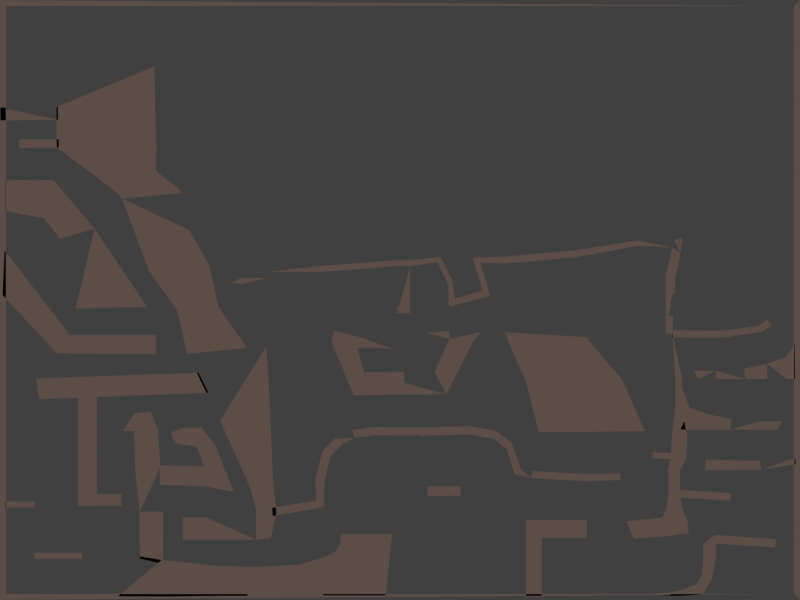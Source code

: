 # Source: 01.blend  (saved by Blender 2.62.0; exported with 4.5.12 LTS)
import bpy
from mathutils import Matrix  # noqa: F401  (used for matrix-valued properties, if any)

bpy.ops.wm.read_factory_settings(use_empty=True)
scene = bpy.context.scene
scene.name = 'Scene'

# ---- collections
col_collection_1 = bpy.data.collections.new('Collection 1'); scene.collection.children.link(col_collection_1)
col_collection_2 = bpy.data.collections.new('Collection 2'); scene.collection.children.link(col_collection_2)
col_collection_3 = bpy.data.collections.new('Collection 3'); scene.collection.children.link(col_collection_3)
col_collection_4 = bpy.data.collections.new('Collection 4'); scene.collection.children.link(col_collection_4)
col_collection_5 = bpy.data.collections.new('Collection 5'); scene.collection.children.link(col_collection_5)
col_collection_11 = bpy.data.collections.new('Collection 11'); scene.collection.children.link(col_collection_11)

# ---- materials (node trees are filled in below, after node groups)
mat_ground = bpy.data.materials.new('ground')
mat_ground.alpha_threshold = 0.0
mat_ground.use_transparent_shadow = False
mat_ground.preview_render_type = 'FLAT'
mat_ground.diffuse_color = (0.2883, 0.2024, 0.1727, 1.0)
mat_ground.roughness = 0.5
mat_ground.specular_intensity = 0.0
mat_ground.line_color = (0.0, 0.0, 0.0, 1.0)
mat_water = bpy.data.materials.new('water')
mat_water.alpha_threshold = 0.0
mat_water.use_transparent_shadow = False
mat_water.diffuse_color = (0.2032, 0.513, 0.8, 1.0)
mat_water.roughness = 0.5
mat_water.specular_intensity = 0.0
mat_water.line_color = (0.0, 0.0, 0.0, 1.0)
mat_no_oxygen = bpy.data.materials.new('no-oxygen')
mat_no_oxygen.alpha_threshold = 0.0
mat_no_oxygen.use_transparent_shadow = False
mat_no_oxygen.diffuse_color = (1.0, 0.1082, 0.9769, 1.0)
mat_no_oxygen.roughness = 0.5

# ---- material node trees

# ---- world
world_world = bpy.data.worlds.new('World'); scene.world = world_world
world_world.color = (0.05088, 0.05088, 0.05088)
world_world.use_sun_shadow = False
world_world.sun_shadow_jitter_overblur = 0.0
world_world.cycles.sampling_method = 'MANUAL'
world_world.cycles.sample_map_resolution = 256

# ---- cameras
cam_camera = bpy.data.cameras.new('Camera')
cam_camera.type = 'ORTHO'
cam_camera.clip_end = 100.0
cam_camera.lens = 35.0
cam_camera.sensor_width = 32.0
cam_camera.sensor_height = 18.0
cam_camera.ortho_scale = 10.0
cam_camera.dof.focus_distance = 0.0
cam_camera.dof.aperture_fstop = 128.0

# ---- lights
light_sun = bpy.data.lights.new('Sun', 'SUN')
light_sun.transmission_factor = 0.0
light_sun.angle = 1.571
light_sun.energy = 1.0
light_sun.shadow_buffer_clip_start = 0.5
light_sun.shadow_soft_size = 1.0
light_sun.shadow_cascade_max_distance = 1000.0
light_sun.cycles.use_multiple_importance_sampling = False

# ---- meshes
me_ground = bpy.data.meshes.new('ground')
me_ground.from_pydata([(-3.071, 2.922, 0.0), (-3.047, 1.908, 0.0), (-4.291, 1.904, 0.0), (-4.296, 2.412, 0.0), (-3.811, 1.551, 0.0), (-3.055, 1.616, 0.0), (-2.789, 1.41, 0.0), (-3.545, 1.346, 0.0), (-3.478, 1.269, 0.0), (-2.722, 1.334, 0.0), (-2.722, 1.334, 0.0), (-3.478, 1.269, 0.0), (-3.141, 0.368, 0.0), (-2.385, 0.4322, 0.0), (-2.661, -0.6716, 0.0), (-1.906, -0.6074, 0.0), (-2.271, -0.08598, 0.0), (-2.786, -0.1297, 0.0), (-3.305, 0.8167, 0.0), (-2.634, 0.8737, 0.0), (5.0, 3.75, 0.0), (5.0, -3.75, 0.0), (-5.0, -3.75, 0.0), (-5.0, 3.75, 0.0), (-4.926, 3.675, 0.0), (-4.926, -3.675, 0.0), (4.926, -3.675, 0.0), (4.926, 3.675, 0.0), (-4.331, 1.5, 0.0), (-4.449, 1.021, 0.0), (-4.931, 1.114, 0.0), (-4.931, 1.5, 0.0), (-4.254, 0.7665, 0.0), (-3.818, 0.8901, 0.0), (-3.16, -0.08712, 0.0), (-4.054, -0.1062, 0.0), (-3.052, -0.4386, 0.0), (-3.052, -0.6763, 0.0), (-3.29, -0.6763, 0.0), (-3.29, -0.4386, 0.0), (-4.126, -0.4386, 0.0), (-4.29, -0.6664, 0.0), (-4.969, 0.06303, 0.0), (-4.944, 0.6243, 0.0), (-4.996, 2.406, 0.0), (-4.994, 2.244, 0.0), (-4.273, 2.252, 0.0), (-4.275, 2.414, 0.0), (-4.759, 1.899, 0.0), (-4.76, 2.008, 0.0), (-4.266, 2.012, 0.0), (-4.265, 1.903, 0.0), (-1.673, -0.5834, 0.0), (-2.661, -0.6717, 0.0), (-2.248, -1.508, 0.0), (-1.64, -1.049, 0.0), (-1.586, -2.263, 0.0), (-1.876, -2.34, 0.0), (-2.392, -1.161, 0.0), (-2.517, -0.9091, 0.0), (-4.547, -0.9805, 0.0), (-4.512, -1.238, 0.0), (-3.788, -1.184, 1.205e-09), (-3.788, -2.575, 1.205e-09), (-4.025, -2.575, 1.205e-09), (-4.025, -1.184, 1.205e-09), (-3.483, -2.423, -9.904e-09), (-3.483, -2.569, -9.904e-09), (-3.795, -2.569, -9.904e-09), (-3.795, -2.423, -9.904e-09), (-4.933, -2.52, -9.904e-09), (-4.933, -2.595, -9.904e-09), (-4.566, -2.595, -9.904e-09), (-4.566, -2.52, -9.904e-09), (-3.974, -3.159, -9.904e-09), (-3.974, -3.234, -9.904e-09), (-4.569, -3.234, -9.904e-09), (-4.569, -3.159, -9.904e-09), (-3.521, -1.507, -1.163e-08), (-3.466, -1.638, -1.173e-08), (-3.026, -1.623, -1.166e-08), (-3.115, -1.393, -1.15e-08), (-2.995, -2.091, -1.172e-08), (-3.32, -1.419, -1.169e-08), (-3.321, -1.637, -1.169e-08), (-3.314, -2.096, -1.17e-08), (-3.254, -2.646, -1.186e-08), (-2.962, -2.644, -1.183e-08), (-2.959, -3.299, -1.17e-08), (-3.251, -3.234, -1.173e-08), (-2.975, -3.249, -3.301e-09), (-2.971, -3.708, -3.123e-09), (-3.531, -3.704, -3.123e-09), (-3.589, -3.148, -3.123e-09), (-2.34, -3.7, -5.414e-09), (-2.341, -3.318, -5.566e-09), (-1.801, -3.34, 1.169e-09), (-1.784, -3.699, 1.506e-09), (-2.445, -2.083, 1.818e-09), (-2.445, -2.328, 1.818e-09), (-3.001, -2.31, 2.755e-09), (-3.001, -2.065, 2.755e-09), (-2.075, -2.399, 7.027e-10), (-2.205, -2.083, 1.093e-09), (-2.301, -1.832, 1.383e-09), (-2.542, -1.832, 2.108e-09), (-2.719, -1.598, 2.643e-09), (-2.479, -1.598, 1.918e-09), (-2.865, -1.66, 3.084e-09), (-2.81, -1.793, 2.917e-09), (-2.433, -2.713, -5.3e-09), (-2.433, -2.997, -5.3e-09), (-2.717, -2.997, -5.3e-09), (-2.717, -2.713, -5.3e-09), (-1.799, -2.997, -4.462e-09), (-1.8, -2.611, -2.21e-09), (-1.544, -2.662, 2.114e-11), (-1.614, -2.975, 2.201e-10), (-1.043, -2.507, 0.0), (-0.9549, -2.587, -1.743e-10), (-1.591, -2.703, 5.228e-10), (-1.6, -2.597, 0.0), (-0.9467, -2.28, 0.0), (-1.058, -2.233, 0.0), (-0.9693, -1.887, -1.472e-08), (-0.8716, -1.958, -1.472e-08), (-0.721, -1.806, -2.05e-08), (-0.8187, -1.735, -2.05e-08), (-0.5985, -1.625, -2.182e-08), (-0.5687, -1.723, -2.063e-08), (-0.3149, -1.691, -2.037e-08), (-0.3237, -1.588, -2.156e-08), (0.2682, -1.594, -2.155e-08), (0.265, -1.697, -2.036e-08), (0.8748, -1.681, -2.08e-08), (0.8768, -1.578, -2.198e-08), (1.188, -1.632, -2.177e-08), (1.167, -1.733, -2.059e-08), (1.33, -1.861, -2.101e-08), (1.394, -1.78, -2.219e-08), (1.513, -2.113, -2.229e-08), (1.435, -2.18, -2.111e-08), (1.636, -2.225, -2.805e-08), (1.657, -2.138, -2.909e-08), (1.939, -2.155, -3.89e-08), (1.941, -2.245, -3.787e-08), (2.341, -2.265, -5.103e-08), (2.338, -2.175, -5.207e-08), (2.755, -2.169, -6.612e-08), (2.757, -2.249, -6.52e-08), (-1.206, -3.694, 1.168e-08), (-1.242, -3.306, 9.411e-09), (-0.9171, -3.205, -5.94e-09), (-0.8812, -3.694, -3.675e-09), (-0.6812, -3.694, -1.171e-08), (-0.7434, -3.037, -1.397e-08), (-0.7384, -2.927, -1.213e-08), (-0.6524, -3.694, -9.864e-09), (-0.179, -3.694, -9.864e-09), (-0.09857, -2.927, -1.213e-08), (-0.09857, -3.691, -1.213e-08), (-0.179, -3.694, -9.864e-09), (-0.7581, -3.694, -7.604e-09), (-0.8069, -3.141, -9.87e-09), (0.7524, -2.329, 3.812e-09), (0.7524, -2.447, 3.812e-09), (0.3467, -2.447, 3.812e-09), (0.3467, -2.329, 3.812e-09), (1.578, -2.752, 8.053e-09), (1.578, -2.972, 8.053e-09), (2.333, -2.972, 8.053e-09), (2.333, -2.752, 8.053e-09), (1.772, -2.752, 8.053e-09), (1.772, -2.972, 8.053e-09), (1.772, -3.712, 2.621e-08), (1.578, -3.712, 2.621e-08), (3.951, -3.045, 0.0), (3.951, -3.206, 0.0), (3.791, -3.206, 0.0), (3.791, -3.045, 0.0), (3.778, -3.442, 0.0), (3.899, -3.488, 0.0), (3.78, -3.679, 0.0), (3.706, -3.551, -2.677e-10), (3.542, -3.618, 0.0), (3.542, -3.698, 0.0), (3.379, -3.698, 0.0), (3.379, -3.655, 0.0), (3.089, -3.677, -3.268e-10), (3.089, -3.721, -3.268e-10), (3.942, -2.937, 0.0), (4.7, -2.99, 0.0), (4.688, -3.095, 0.0), (2.326, -0.4645, 4.997e-09), (3.062, -1.64, 3.462e-08), (1.737, -1.653, 1.41e-08), (1.306, -0.4024, -3.212e-09), (2.775, -0.9951, 2.307e-08), (1.574, -1.019, 7.558e-09), (0.9072, -0.5315, 0.0), (0.5793, -1.178, 0.0), (0.4333, -0.897, 0.0), (0.6196, -0.4865, 0.0), (-0.4485, -0.9002, 0.0), (-0.5793, -1.191, 0.0), (-0.8588, -0.514, 0.0), (-0.5364, -0.5953, 0.0), (-0.5032, -0.4638, 0.0), (-0.8257, -0.3825, 0.0), (-0.07357, -0.4749, 0.0), (-0.1068, -0.6064, 0.0), (0.6172, -0.3853, 0.0), (1.017, -0.3983, 0.0), (0.3328, -0.4127, 0.0), (0.3351, -0.5139, 0.0), (0.1285, 0.4229, 0.0), (0.1196, -0.1656, 0.0), (-0.03441, -0.1656, 0.0), (-0.02553, 0.4229, 0.0), (-0.02553, 0.4983, 0.0), (0.1285, 0.4983, 0.0), (-0.966, 0.4274, 0.0), (-0.966, 0.3519, 0.0), (-1.649, 0.2765, 0.0), (-1.649, 0.3519, 0.0), (-1.982, 0.2754, 0.0), (-1.964, 0.2022, 0.0), (-2.096, 0.1404, 0.0), (-2.114, 0.2136, 0.0), (0.5047, 0.5387, 0.0), (0.4709, 0.4713, 0.0), (0.6014, 0.1935, 0.0), (0.6564, 0.2452, 0.0), (0.6836, 0.01581, 0.0), (0.6109, -0.08462, 0.0), (1.128, 0.05077, 0.0), (1.032, 0.1157, 0.0), (0.9082, 0.5283, 0.0), (1.004, 0.4633, 0.0), (1.342, 0.4575, 0.0), (1.324, 0.543, 0.0), (2.179, 0.6201, 0.0), (2.197, 0.5346, 0.0), (2.971, 0.6759, 0.0), (2.957, 0.7436, 0.0), (3.428, 0.7478, 0.0), (3.406, 0.6578, 0.0), (3.505, 0.5855, -1.785e-09), (3.531, 0.773, -1.695e-09), (3.443, 0.2951, 3.6e-09), (3.321, 0.3064, 5.385e-09), (3.321, -0.417, 8.62e-09), (3.405, -0.4248, 7.388e-09), (3.525, -0.9795, 1.473e-08), (3.441, -0.9717, 1.596e-08), (3.439, -1.355, 1.875e-08), (3.524, -1.362, 1.752e-08), (3.592, -1.709, 1.691e-08), (3.398, -1.698, 1.974e-08), (3.386, -1.915, 1.986e-08), (3.58, -1.926, 1.703e-08), (3.575, -2.0, 1.729e-08), (3.382, -1.989, 2.011e-08), (3.155, -1.976, 1.989e-08), (3.159, -1.901, 1.963e-08), (3.351, -2.118, 1.881e-08), (3.496, -2.127, 1.669e-08), (3.501, -2.377, 1.856e-08), (3.356, -2.368, 2.068e-08), (3.35, -2.465, 2.084e-08), (3.506, -2.474, 1.856e-08), (4.128, -2.506, 1.854e-08), (4.134, -2.413, 1.846e-08), (3.54, -2.645, 1.922e-08), (3.326, -2.632, 2.234e-08), (3.273, -2.719, 2.292e-08), (3.593, -2.759, 1.839e-08), (2.834, -2.767, 2.292e-08), (3.607, -2.913, 1.851e-08), (3.287, -2.957, 2.304e-08), (2.919, -2.984, 2.304e-08), (4.036, -0.383, 0.0), (4.035, -0.4706, 0.0), (3.402, -0.4672, 0.0), (3.402, -0.3796, 0.0), (4.533, -0.3951, 0.0), (4.483, -0.3235, 0.0), (4.593, -0.2461, 0.0), (4.643, -0.3177, 0.0), (3.947, -0.8835, 0.0), (3.943, -0.9874, 0.0), (3.731, -0.9874, 0.0), (3.668, -0.8835, 0.0), (4.316, -0.9874, 0.0), (4.299, -0.8586, 0.0), (4.588, -0.7968, 0.0), (4.593, -0.9874, 0.0), (4.832, -0.9874, 0.0), (4.823, -0.7145, 0.0), (4.935, -0.554, 0.0), (4.94, -0.9874, 0.0), (3.504, -1.62, 0.0), (3.509, -1.064, 0.0), (3.621, -1.347, 0.0), (3.612, -1.62, 0.0), (3.85, -1.62, 0.0), (3.856, -1.429, 0.0), (4.144, -1.491, 0.0), (4.128, -1.62, 0.0), (4.776, -1.516, 0.0), (4.72, -1.62, 0.0), (4.5, -1.62, 0.0), (4.497, -1.516, 0.0), (4.947, -1.969, -5.72e-08), (4.947, -2.053, -5.72e-08), (4.516, -2.119, -5.702e-08), (4.497, -2.01, -5.679e-08), (3.821, -1.995, -4.863e-08), (3.817, -2.127, -4.858e-08)], [], [(1, 2, 4, 5), (5, 4, 7, 6), (6, 7, 8, 9), (9, 8, 11, 10), (12, 17, 16, 13), (17, 14, 15, 16), (11, 18, 19, 10), (18, 12, 13, 19), (23, 22, 25, 24), (23, 20, 27, 24), (21, 20, 27, 26), (22, 21, 26, 25), (30, 29, 28, 31), (28, 29, 32, 33), (33, 32, 35, 34), (38, 37, 36, 39), (38, 39, 40, 41), (41, 40, 43, 42), (46, 47, 44, 45), (51, 50, 49, 48), (0, 3, 2, 1), (52, 53, 54, 55), (55, 54, 57, 56), (59, 58, 61, 60), (64, 63, 62, 65), (68, 67, 66, 69), (71, 72, 73, 70), (76, 75, 74, 77), (79, 84, 83, 78), (84, 80, 81, 83), (80, 84, 85, 82), (82, 85, 86, 87), (87, 86, 89, 88), (92, 91, 90, 93), (90, 91, 94, 95), (95, 94, 97, 96), (100, 99, 98, 101), (98, 99, 102, 103), (98, 103, 104, 105), (105, 104, 107, 106), (105, 106, 108, 109), (112, 111, 110, 113), (110, 111, 114, 115), (56, 57, 115, 116), (114, 117, 116, 115), (120, 119, 118, 121), (118, 119, 122, 123), (123, 122, 125, 124), (124, 125, 126, 127), (127, 126, 129, 128), (128, 129, 130, 131), (131, 130, 133, 132), (132, 133, 134, 135), (135, 134, 137, 136), (136, 137, 138, 139), (139, 138, 141, 140), (140, 141, 142, 143), (143, 142, 145, 144), (144, 145, 146, 147), (147, 146, 149, 148), (97, 150, 151, 96), (151, 150, 153, 152), (155, 154, 157, 156), (156, 157, 158, 159), (159, 158, 161, 160), (153, 162, 163, 152), (162, 154, 155, 163), (166, 165, 164, 167), (169, 173, 172, 168), (173, 170, 171, 172), (173, 169, 175, 174), (178, 177, 176, 179), (177, 178, 180, 181), (181, 180, 183, 182), (182, 183, 184, 185), (185, 184, 187, 186), (186, 187, 188, 189), (176, 190, 179), (190, 176, 192, 191), (194, 197, 198, 195), (197, 193, 196, 198), (201, 200, 199, 202), (200, 201, 203, 204), (204, 203, 206, 205), (205, 206, 207, 208), (207, 206, 210, 209), (202, 199, 212, 211), (202, 211, 213, 214), (217, 216, 215, 218), (218, 215, 220, 219), (218, 219, 221, 222), (222, 221, 224, 223), (223, 224, 225, 226), (226, 225, 228, 227), (220, 215, 230, 229), (229, 230, 231, 232), (232, 231, 234, 233), (233, 234, 235, 236), (236, 235, 238, 237), (237, 238, 239, 240), (240, 239, 242, 241), (241, 242, 243, 244), (244, 243, 246, 245), (245, 246, 247, 248), (247, 246, 250, 249), (249, 250, 251, 252), (252, 251, 254, 253), (253, 254, 255, 256), (256, 255, 258, 257), (257, 258, 259, 260), (260, 259, 262, 261), (262, 259, 264, 263), (261, 262, 265, 266), (266, 265, 268, 267), (267, 268, 269, 270), (267, 270, 271, 272), (270, 269, 274, 273), (273, 274, 275, 276), (276, 275, 279, 278), (275, 277, 280, 279), (283, 282, 281, 284), (281, 282, 285, 286), (286, 285, 288, 287), (291, 290, 289, 292), (289, 290, 293, 294), (294, 293, 296, 295), (295, 296, 297, 298), (298, 297, 300, 299), (303, 304, 301, 302), (306, 305, 304, 303), (307, 308, 305, 306), (312, 311, 308, 307), (310, 311, 312, 309), (315, 314, 313, 316), (315, 316, 317, 318)])
me_ground.materials.append(mat_ground)
me_ground.use_remesh_preserve_volume = False
me_ground.use_remesh_preserve_attributes = False
me_ground.use_mirror_vertex_groups = False
me_ground.update()
me_water = bpy.data.meshes.new('water')
me_water.from_pydata([(-3.538, -3.38, 0.0), (-3.538, -3.694, 0.0), (-4.935, -3.694, 0.0), (-4.935, -3.38, 0.0), (-0.1489, -3.242, 1.643e-11), (-0.1489, -3.681, 1.643e-11), (1.655, -3.681, 1.643e-11), (1.655, -3.242, 1.643e-11), (0.12, 1.178, 1.643e-11), (0.12, 0.7387, 1.643e-11), (-2.452, 0.4764, 2.693e-09), (-2.867, 1.178, 1.643e-11), (4.967, -3.022, 1.643e-11), (4.967, -3.689, 1.643e-11), (3.753, -3.677, 1.643e-11), (3.877, -3.022, 1.643e-11), (1.037, 1.302, -4.936e-09), (1.037, 0.8546, -4.936e-09), (3.301, 1.008, -4.936e-09), (3.171, 1.302, -4.936e-09)], [], [(0, 3, 2, 1), (7, 4, 5, 6), (8, 11, 10, 9), (12, 15, 14, 13), (19, 16, 17, 18)])
me_water.materials.append(mat_water)
me_water.use_remesh_preserve_volume = False
me_water.use_remesh_preserve_attributes = False
me_water.use_mirror_vertex_groups = False
me_water.update()
me_no_oxygen = bpy.data.meshes.new('no-oxygen')
me_no_oxygen.from_pydata([(-2.485, -1.791, 0.0), (-2.4, -2.111, 0.0), (-3.004, -2.103, 0.0), (-3.104, -1.806, 0.0), (-0.3501, -0.9012, 3.102e-08), (-0.3654, -1.131, 3.391e-08), (0.4149, -1.075, 3.549e-08), (0.4225, -0.8168, 3.338e-08), (-1.168, 0.6466, -2.308e-09), (-1.176, 0.388, -2.046e-10), (-1.972, 0.2848, -1.782e-09), (-1.941, 0.5622, -4.673e-09), (0.1489, 0.4911, 1.729e-09), (0.1565, 0.7497, -3.74e-10), (3.255, 0.9988, -2.998e-08), (3.277, 0.7072, -2.998e-08), (1.041, 0.5354, -2.998e-08), (1.018, 0.827, -2.998e-08)], [], [(0, 3, 2, 1), (7, 4, 5, 6), (8, 11, 10, 9), (8, 9, 12, 13), (16, 15, 14, 17)])
me_no_oxygen.materials.append(mat_no_oxygen)
me_no_oxygen.use_remesh_preserve_volume = False
me_no_oxygen.use_remesh_preserve_attributes = False
me_no_oxygen.use_mirror_vertex_groups = False
me_no_oxygen.update()

# ---- objects
ob_ground = bpy.data.objects.new('ground', me_ground)
ob_candle_005 = bpy.data.objects.new('candle.005', None)
ob_candle_004 = bpy.data.objects.new('candle.004', None)
ob_candle_003 = bpy.data.objects.new('candle.003', None)
ob_candle_002 = bpy.data.objects.new('candle.002', None)
ob_candle_001 = bpy.data.objects.new('candle.001', None)
ob_candle_000 = bpy.data.objects.new('candle.000', None)
ob_start = bpy.data.objects.new('start', None)
ob_water = bpy.data.objects.new('water', me_water)
ob_no_oxygen = bpy.data.objects.new('no-oxygen', me_no_oxygen)
ob_world_size = bpy.data.objects.new('world_size', None)
ob_sun = bpy.data.objects.new('Sun', light_sun)
ob_camera = bpy.data.objects.new('Camera', cam_camera)

# ---- transforms, parenting, visibility, modifiers, constraints
ob_ground.location = (0.0, 0.0, 0.0)
ob_ground.lineart.crease_threshold = 0.0
ob_candle_005.location = (-4.62, 2.535, 1.0)
ob_candle_005.empty_display_type = 'IMAGE'
ob_candle_005.empty_display_size = 0.2
ob_candle_005.lineart.crease_threshold = 0.0
ob_candle_004.location = (0.6917, 2.313, 1.0)
ob_candle_004.empty_display_type = 'IMAGE'
ob_candle_004.empty_display_size = 0.2
ob_candle_004.lineart.crease_threshold = 0.0
ob_candle_003.location = (3.92, 3.426, 1.0)
ob_candle_003.empty_display_type = 'IMAGE'
ob_candle_003.empty_display_size = 0.2
ob_candle_003.lineart.crease_threshold = 0.0
ob_candle_002.location = (3.714, -0.00958, 1.0)
ob_candle_002.empty_display_type = 'IMAGE'
ob_candle_002.empty_display_size = 0.2
ob_candle_002.lineart.crease_threshold = 0.0
ob_candle_001.location = (0.3655, 0.2952, 1.0)
ob_candle_001.empty_display_type = 'IMAGE'
ob_candle_001.empty_display_size = 0.2
ob_candle_001.lineart.crease_threshold = 0.0
ob_candle_000.location = (-4.62, 0.897, 1.0)
ob_candle_000.empty_display_type = 'IMAGE'
ob_candle_000.empty_display_size = 0.2
ob_candle_000.lineart.crease_threshold = 0.0
ob_start.location = (-4.445, 2.132, 2.0)
ob_start.empty_display_type = 'SPHERE'
ob_start.empty_display_size = 0.1
ob_start.empty_image_offset = (0.0, 0.0)
ob_start.lineart.crease_threshold = 0.0
ob_water.location = (0.0, 0.0, -1.0)
ob_water.lineart.crease_threshold = 0.0
ob_no_oxygen.location = (0.0, 0.0, -2.0)
ob_no_oxygen.scale = (0.9999, 1.0, 1.0)
ob_no_oxygen.lineart.crease_threshold = 0.0
ob_world_size.location = (0.0, 0.0, -10.0)
ob_world_size.scale = (0.1, 0.1, 0.1)
ob_world_size.empty_image_offset = (0.0, 0.0)
ob_world_size.lineart.crease_threshold = 0.0
ob_sun.location = (0.0, 0.0, 20.0)
ob_sun.lineart.crease_threshold = 0.0
ob_camera.location = (0.0, 0.0, 100.0)
ob_camera.lock_rotations_4d = False
ob_camera.empty_display_type = 'ARROWS'
ob_camera.color = (0.0, 0.0, 0.0, 0.0)
ob_camera.display_type = 'WIRE'
ob_camera.lineart.crease_threshold = 0.0

# ---- collection membership
col_collection_1.objects.link(ob_ground)
col_collection_2.objects.link(ob_candle_005)
col_collection_2.objects.link(ob_candle_004)
col_collection_2.objects.link(ob_candle_003)
col_collection_2.objects.link(ob_candle_002)
col_collection_2.objects.link(ob_candle_001)
col_collection_2.objects.link(ob_candle_000)
col_collection_2.objects.link(ob_start)
col_collection_3.objects.link(ob_water)
col_collection_4.objects.link(ob_no_oxygen)
col_collection_5.objects.link(ob_world_size)
col_collection_11.objects.link(ob_sun)
col_collection_11.objects.link(ob_camera)

# ---- scene / render settings (as saved in the file)
scene.camera = ob_camera
scene.frame_start = 1; scene.frame_end = 250; scene.frame_set(1)
scene.render.engine = 'BLENDER_EEVEE_NEXT'
scene.render.image_settings.compression = 95
scene.render.resolution_x = 3000
scene.render.resolution_y = 2250
scene.render.dither_intensity = 0.0
scene.render.bake_margin = 2
scene.render.bake_bias = 0.0
scene.cycles.use_denoising = False
scene.cycles.samples = 10
scene.cycles.sampling_pattern = 'TABULATED_SOBOL'
scene.cycles.light_sampling_threshold = 0.0
scene.cycles.use_adaptive_sampling = False
scene.cycles.use_light_tree = False
scene.cycles.blur_glossy = 0.0
scene.cycles.volume_bounces = 1
scene.cycles.pixel_filter_type = 'GAUSSIAN'
scene.cycles.sample_clamp_indirect = 0.0
scene.view_settings.view_transform = 'Standard'
bpy.context.view_layer.update()
